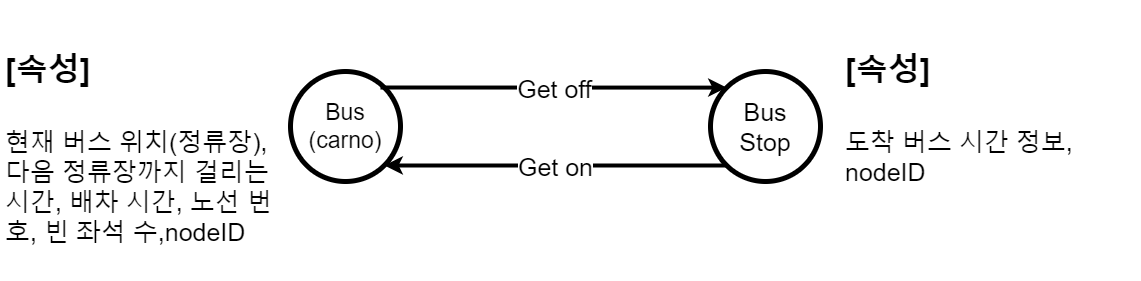

The diagram above was exported from draw.io. Its source (the exported page's mxGraphModel, read from the mxfile embedded in the PNG):
<mxGraphModel dx="1730" dy="898" grid="1" gridSize="10" guides="1" tooltips="1" connect="1" arrows="1" fold="1" page="1" pageScale="1" pageWidth="1169" pageHeight="827" background="none" math="0" shadow="0">
  <root>
    <mxCell id="0" />
    <mxCell id="1" parent="0" />
    <mxCell id="mbjzYeTKxCEm2cjTRTEB-1542" value="&lt;font style=&quot;font-size: 23px;&quot;&gt;Bus&lt;br&gt;(carno)&lt;/font&gt;" style="ellipse;whiteSpace=wrap;html=1;aspect=fixed;strokeWidth=5;" vertex="1" parent="1">
      <mxGeometry x="310" y="340" width="110" height="110" as="geometry" />
    </mxCell>
    <mxCell id="mbjzYeTKxCEm2cjTRTEB-1543" value="&lt;font style=&quot;font-size: 25px;&quot;&gt;Bus&lt;br&gt;Stop&lt;/font&gt;" style="ellipse;whiteSpace=wrap;html=1;aspect=fixed;strokeWidth=5;" vertex="1" parent="1">
      <mxGeometry x="730" y="340" width="110" height="110" as="geometry" />
    </mxCell>
    <mxCell id="mbjzYeTKxCEm2cjTRTEB-1544" value="" style="endArrow=classic;html=1;rounded=0;fontSize=25;entryX=0;entryY=0;entryDx=0;entryDy=0;strokeWidth=4;" edge="1" parent="1" target="mbjzYeTKxCEm2cjTRTEB-1543">
      <mxGeometry relative="1" as="geometry">
        <mxPoint x="400" y="356" as="sourcePoint" />
        <mxPoint x="700" y="390" as="targetPoint" />
      </mxGeometry>
    </mxCell>
    <mxCell id="mbjzYeTKxCEm2cjTRTEB-1545" value="Get off" style="edgeLabel;resizable=0;html=1;align=center;verticalAlign=middle;fontSize=25;strokeWidth=5;" connectable="0" vertex="1" parent="mbjzYeTKxCEm2cjTRTEB-1544">
      <mxGeometry relative="1" as="geometry" />
    </mxCell>
    <mxCell id="mbjzYeTKxCEm2cjTRTEB-1546" value="" style="endArrow=classic;html=1;rounded=0;fontSize=25;exitX=0;exitY=1;exitDx=0;exitDy=0;entryX=1;entryY=1;entryDx=0;entryDy=0;strokeWidth=4;" edge="1" parent="1" source="mbjzYeTKxCEm2cjTRTEB-1543" target="mbjzYeTKxCEm2cjTRTEB-1542">
      <mxGeometry relative="1" as="geometry">
        <mxPoint x="620" y="490" as="sourcePoint" />
        <mxPoint x="700" y="390" as="targetPoint" />
        <Array as="points">
          <mxPoint x="580" y="434" />
        </Array>
      </mxGeometry>
    </mxCell>
    <mxCell id="mbjzYeTKxCEm2cjTRTEB-1547" value="Get on" style="edgeLabel;resizable=0;html=1;align=center;verticalAlign=middle;fontSize=25;strokeWidth=5;" connectable="0" vertex="1" parent="mbjzYeTKxCEm2cjTRTEB-1546">
      <mxGeometry relative="1" as="geometry" />
    </mxCell>
    <mxCell id="mbjzYeTKxCEm2cjTRTEB-1548" value="&lt;h1&gt;&lt;font style=&quot;font-size: 32px;&quot;&gt;[속성]&lt;/font&gt;&lt;/h1&gt;&lt;p&gt;도착 버스 시간 정보, nodeID&lt;br&gt;&lt;/p&gt;" style="text;html=1;strokeColor=none;fillColor=none;spacing=5;spacingTop=-20;whiteSpace=wrap;overflow=hidden;rounded=0;fontSize=25;" vertex="1" parent="1">
      <mxGeometry x="860" y="279" width="300" height="270" as="geometry" />
    </mxCell>
    <mxCell id="mbjzYeTKxCEm2cjTRTEB-1549" value="&lt;h1&gt;&lt;font style=&quot;font-size: 32px;&quot;&gt;[속성]&lt;/font&gt;&lt;/h1&gt;&lt;p&gt;현재 버스 위치(정류장), 다음 정류장까지 걸리는 시간, 배차 시간, 노선 번호, 빈 좌석 수,nodeID&lt;br&gt;&lt;/p&gt;" style="text;html=1;strokeColor=none;fillColor=none;spacing=5;spacingTop=-20;whiteSpace=wrap;overflow=hidden;rounded=0;fontSize=25;" vertex="1" parent="1">
      <mxGeometry x="20" y="279" width="300" height="270" as="geometry" />
    </mxCell>
  </root>
</mxGraphModel>